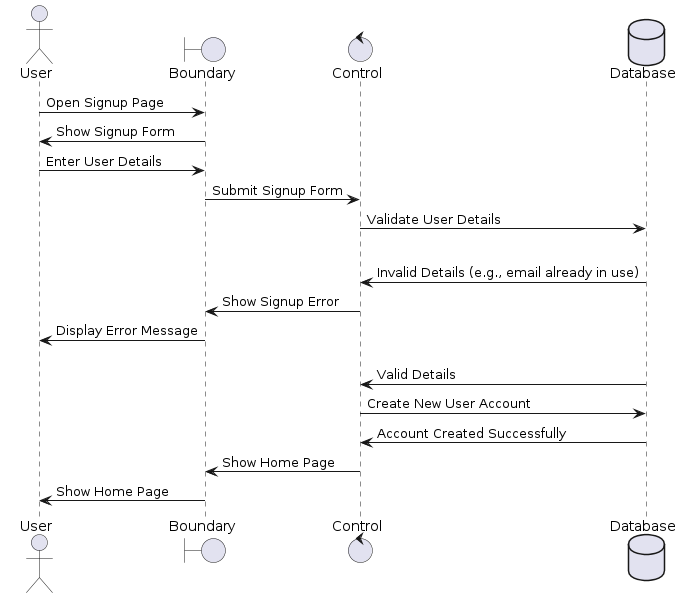

The diagram above was rendered by PlantUML. Its source (embedded in the PNG):
@startuml
actor User

boundary Boundary as Foo2
control Control as Foo3
database Database as Foo5

User -> Foo2 : Open Signup Page
Foo2 -> User : Show Signup Form
User -> Foo2 : Enter User Details
Foo2 -> Foo3 : Submit Signup Form
Foo3 -> Foo5 : Validate User Details
alt [Invalid Details]
    Foo5 -> Foo3 : Invalid Details (e.g., email already in use)
    Foo3 -> Foo2 : Show Signup Error
    Foo2 -> User : Display Error Message
else [Valid Details]
    Foo5 -> Foo3 : Valid Details
    Foo3 -> Foo5 : Create New User Account
    Foo5 -> Foo3 : Account Created Successfully
    Foo3 -> Foo2 : Show Home Page
    Foo2 -> User : Show Home Page
@enduml